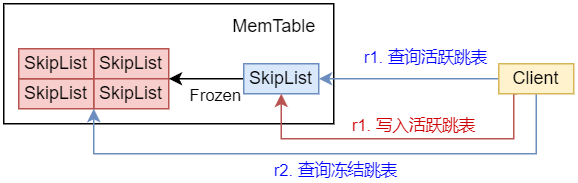

The diagram above was exported from draw.io. Its source (the exported page's mxGraphModel, read from the mxfile embedded in the PNG):
<mxGraphModel dx="2074" dy="1197" grid="1" gridSize="10" guides="1" tooltips="1" connect="1" arrows="1" fold="1" page="1" pageScale="1" pageWidth="827" pageHeight="1169" math="0" shadow="0">
  <root>
    <mxCell id="0" />
    <mxCell id="1" parent="0" />
    <mxCell id="NO_EXeqoRtdAfkvFbVfl-9" value="" style="rounded=0;whiteSpace=wrap;html=1;" parent="1" vertex="1">
      <mxGeometry x="110" y="550" width="220" height="80" as="geometry" />
    </mxCell>
    <mxCell id="NO_EXeqoRtdAfkvFbVfl-2" value="&lt;div&gt;SkipList&lt;/div&gt;" style="rounded=0;whiteSpace=wrap;html=1;fillColor=#f8cecc;strokeColor=#b85450;" parent="1" vertex="1">
      <mxGeometry x="170" y="580" width="50" height="20" as="geometry" />
    </mxCell>
    <mxCell id="NO_EXeqoRtdAfkvFbVfl-3" value="&lt;div&gt;SkipList&lt;/div&gt;" style="rounded=0;whiteSpace=wrap;html=1;fillColor=#f8cecc;strokeColor=#b85450;" parent="1" vertex="1">
      <mxGeometry x="170" y="600" width="50" height="20" as="geometry" />
    </mxCell>
    <mxCell id="NO_EXeqoRtdAfkvFbVfl-4" value="&lt;div&gt;SkipList&lt;/div&gt;" style="rounded=0;whiteSpace=wrap;html=1;fillColor=#f8cecc;strokeColor=#b85450;" parent="1" vertex="1">
      <mxGeometry x="120" y="600" width="50" height="20" as="geometry" />
    </mxCell>
    <mxCell id="NO_EXeqoRtdAfkvFbVfl-5" value="&lt;div&gt;SkipList&lt;/div&gt;" style="rounded=0;whiteSpace=wrap;html=1;fillColor=#f8cecc;strokeColor=#b85450;" parent="1" vertex="1">
      <mxGeometry x="120" y="580" width="50" height="20" as="geometry" />
    </mxCell>
    <mxCell id="NO_EXeqoRtdAfkvFbVfl-11" style="edgeStyle=orthogonalEdgeStyle;rounded=0;orthogonalLoop=1;jettySize=auto;html=1;entryX=1;entryY=1;entryDx=0;entryDy=0;" parent="1" source="NO_EXeqoRtdAfkvFbVfl-8" target="NO_EXeqoRtdAfkvFbVfl-2" edge="1">
      <mxGeometry relative="1" as="geometry">
        <Array as="points">
          <mxPoint x="230" y="600" />
          <mxPoint x="230" y="600" />
        </Array>
      </mxGeometry>
    </mxCell>
    <mxCell id="NO_EXeqoRtdAfkvFbVfl-12" value="Frozen" style="edgeLabel;html=1;align=center;verticalAlign=middle;resizable=0;points=[];" parent="NO_EXeqoRtdAfkvFbVfl-11" vertex="1" connectable="0">
      <mxGeometry x="-0.1778" y="1" relative="1" as="geometry">
        <mxPoint x="1" y="9" as="offset" />
      </mxGeometry>
    </mxCell>
    <mxCell id="NO_EXeqoRtdAfkvFbVfl-8" value="&lt;div&gt;SkipList&lt;/div&gt;" style="rounded=0;whiteSpace=wrap;html=1;fillColor=#dae8fc;strokeColor=#6c8ebf;" parent="1" vertex="1">
      <mxGeometry x="270" y="590" width="50" height="20" as="geometry" />
    </mxCell>
    <mxCell id="NO_EXeqoRtdAfkvFbVfl-10" value="MemTable" style="text;html=1;align=center;verticalAlign=middle;resizable=0;points=[];autosize=1;strokeColor=none;fillColor=none;" parent="1" vertex="1">
      <mxGeometry x="250" y="550" width="80" height="30" as="geometry" />
    </mxCell>
    <mxCell id="NO_EXeqoRtdAfkvFbVfl-13" value="" style="endArrow=classic;html=1;rounded=0;entryX=1;entryY=0.5;entryDx=0;entryDy=0;exitX=0;exitY=0.5;exitDx=0;exitDy=0;fillColor=#dae8fc;strokeColor=#6c8ebf;" parent="1" source="NO_EXeqoRtdAfkvFbVfl-17" target="NO_EXeqoRtdAfkvFbVfl-8" edge="1">
      <mxGeometry width="50" height="50" relative="1" as="geometry">
        <mxPoint x="440" y="600" as="sourcePoint" />
        <mxPoint x="330" y="600" as="targetPoint" />
      </mxGeometry>
    </mxCell>
    <mxCell id="NO_EXeqoRtdAfkvFbVfl-14" value="r1. 查询活跃跳表" style="edgeLabel;html=1;align=center;verticalAlign=middle;resizable=0;points=[];fontColor=#0000FF;" parent="NO_EXeqoRtdAfkvFbVfl-13" vertex="1" connectable="0">
      <mxGeometry x="0.0533" y="-1" relative="1" as="geometry">
        <mxPoint x="13" y="-14" as="offset" />
      </mxGeometry>
    </mxCell>
    <mxCell id="NO_EXeqoRtdAfkvFbVfl-18" style="edgeStyle=orthogonalEdgeStyle;rounded=0;orthogonalLoop=1;jettySize=auto;html=1;entryX=0;entryY=1;entryDx=0;entryDy=0;fillColor=#dae8fc;strokeColor=#6c8ebf;" parent="1" source="NO_EXeqoRtdAfkvFbVfl-17" target="NO_EXeqoRtdAfkvFbVfl-3" edge="1">
      <mxGeometry relative="1" as="geometry">
        <Array as="points">
          <mxPoint x="465" y="650" />
          <mxPoint x="170" y="650" />
        </Array>
      </mxGeometry>
    </mxCell>
    <mxCell id="NO_EXeqoRtdAfkvFbVfl-19" value="r2. 查询冻结跳表" style="edgeLabel;html=1;align=center;verticalAlign=middle;resizable=0;points=[];fontColor=#0000FF;" parent="NO_EXeqoRtdAfkvFbVfl-18" vertex="1" connectable="0">
      <mxGeometry x="-0.2493" relative="1" as="geometry">
        <mxPoint x="-38" y="10" as="offset" />
      </mxGeometry>
    </mxCell>
    <mxCell id="NO_EXeqoRtdAfkvFbVfl-20" style="edgeStyle=orthogonalEdgeStyle;rounded=0;orthogonalLoop=1;jettySize=auto;html=1;entryX=0.5;entryY=1;entryDx=0;entryDy=0;exitX=0.25;exitY=1;exitDx=0;exitDy=0;fillColor=#f8cecc;strokeColor=#b85450;" parent="1" source="NO_EXeqoRtdAfkvFbVfl-17" target="NO_EXeqoRtdAfkvFbVfl-8" edge="1">
      <mxGeometry relative="1" as="geometry">
        <Array as="points">
          <mxPoint x="450" y="610" />
          <mxPoint x="450" y="640" />
          <mxPoint x="295" y="640" />
        </Array>
      </mxGeometry>
    </mxCell>
    <mxCell id="NO_EXeqoRtdAfkvFbVfl-21" value="r1. 写入活跃跳表" style="edgeLabel;html=1;align=center;verticalAlign=middle;resizable=0;points=[];fontColor=#CC0000;" parent="NO_EXeqoRtdAfkvFbVfl-20" vertex="1" connectable="0">
      <mxGeometry x="-0.0765" y="-2" relative="1" as="geometry">
        <mxPoint y="-8" as="offset" />
      </mxGeometry>
    </mxCell>
    <mxCell id="NO_EXeqoRtdAfkvFbVfl-17" value="&lt;div&gt;Client&lt;/div&gt;" style="rounded=0;whiteSpace=wrap;html=1;fillColor=#fff2cc;strokeColor=#d6b656;" parent="1" vertex="1">
      <mxGeometry x="440" y="590" width="50" height="20" as="geometry" />
    </mxCell>
  </root>
</mxGraphModel>